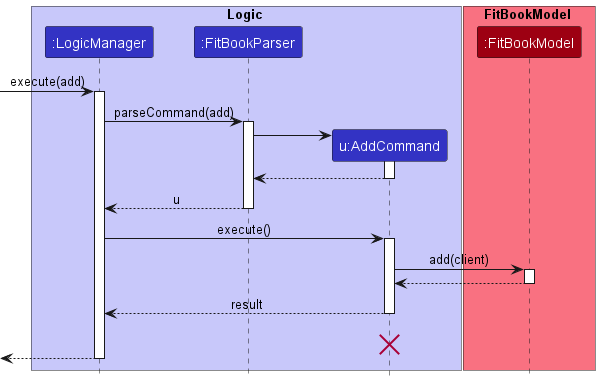

The diagram above was rendered by PlantUML. Its source (embedded in the PNG):
@startuml
!include style.puml

box Logic LOGIC_COLOR_T1
participant ":LogicManager" as LogicManager LOGIC_COLOR
participant ":FitBookParser" as FitBookParser LOGIC_COLOR
participant "u:AddCommand" as AddCommand LOGIC_COLOR
end box

box FitBookModel MODEL_COLOR_T1
participant ":FitBookModel" as FitBookModel MODEL_COLOR

end box
[-> LogicManager : execute(add)
activate LogicManager

LogicManager -> FitBookParser : parseCommand(add)
activate FitBookParser

create AddCommand
FitBookParser -> AddCommand
activate AddCommand

AddCommand --> FitBookParser
deactivate AddCommand

FitBookParser --> LogicManager : u
deactivate FitBookParser

LogicManager -> AddCommand : execute()
activate AddCommand

AddCommand -> FitBookModel : add(client)
activate FitBookModel

FitBookModel --> AddCommand
deactivate FitBookModel

AddCommand --> LogicManager : result
deactivate AddCommand
AddCommand -[hidden]-> LogicManager : result
destroy AddCommand

[<--LogicManager
deactivate LogicManager
@enduml